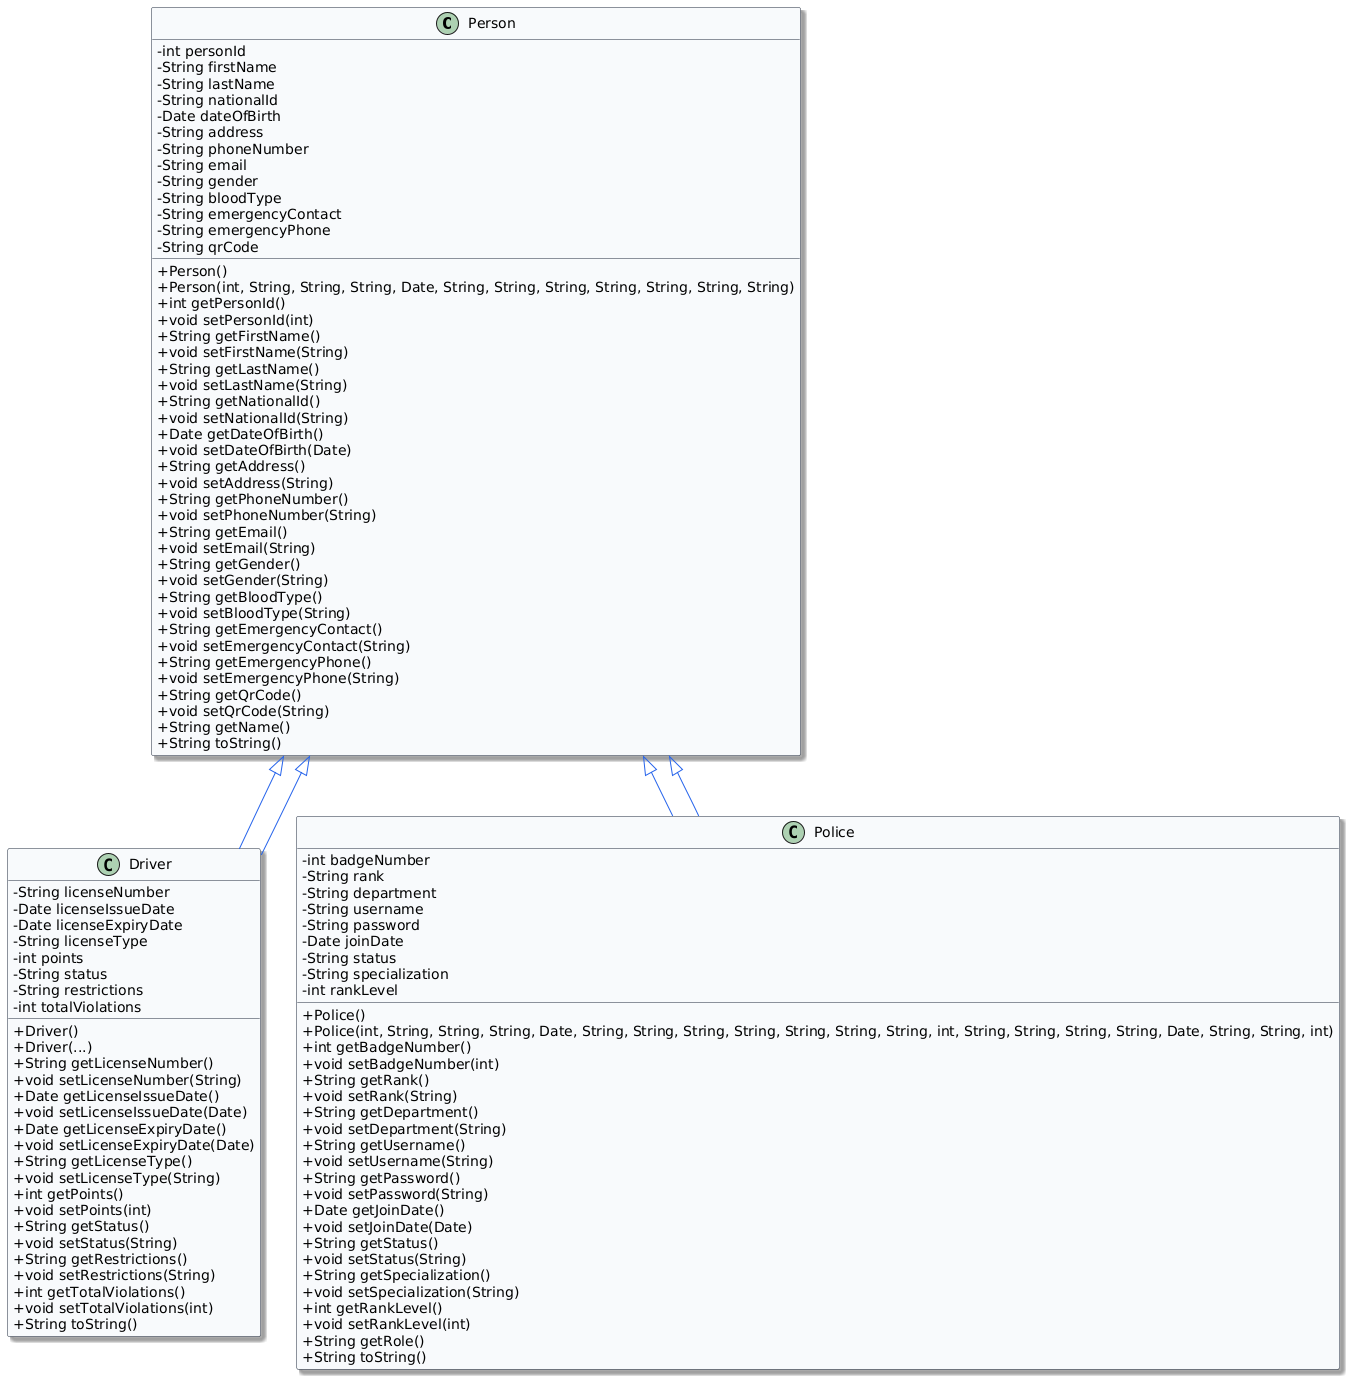

The diagram above was rendered by PlantUML. Its source (embedded in the PNG):
@startuml
skinparam classAttributeIconSize 0
skinparam classFontSize 16
skinparam classAttributeFontSize 14
skinparam classMethodFontSize 13
skinparam shadowing true
skinparam classBackgroundColor #f8fafc
skinparam classBorderColor #1e293b
skinparam classArrowColor #2563eb
skinparam classAttributeIconSize 0

' ==== Person and Inheritors ====
class Person {
  - int personId
  - String firstName
  - String lastName
  - String nationalId
  - Date dateOfBirth
  - String address
  - String phoneNumber
  - String email
  - String gender
  - String bloodType
  - String emergencyContact
  - String emergencyPhone
  - String qrCode
  + Person()
  + Person(int, String, String, String, Date, String, String, String, String, String, String, String)
  + int getPersonId()
  + void setPersonId(int)
  + String getFirstName()
  + void setFirstName(String)
  + String getLastName()
  + void setLastName(String)
  + String getNationalId()
  + void setNationalId(String)
  + Date getDateOfBirth()
  + void setDateOfBirth(Date)
  + String getAddress()
  + void setAddress(String)
  + String getPhoneNumber()
  + void setPhoneNumber(String)
  + String getEmail()
  + void setEmail(String)
  + String getGender()
  + void setGender(String)
  + String getBloodType()
  + void setBloodType(String)
  + String getEmergencyContact()
  + void setEmergencyContact(String)
  + String getEmergencyPhone()
  + void setEmergencyPhone(String)
  + String getQrCode()
  + void setQrCode(String)
  + String getName()
  + String toString()
}

class Driver extends Person {
  - String licenseNumber
  - Date licenseIssueDate
  - Date licenseExpiryDate
  - String licenseType
  - int points
  - String status
  - String restrictions
  - int totalViolations
  + Driver()
  + Driver(...)
  + String getLicenseNumber()
  + void setLicenseNumber(String)
  + Date getLicenseIssueDate()
  + void setLicenseIssueDate(Date)
  + Date getLicenseExpiryDate()
  + void setLicenseExpiryDate(Date)
  + String getLicenseType()
  + void setLicenseType(String)
  + int getPoints()
  + void setPoints(int)
  + String getStatus()
  + void setStatus(String)
  + String getRestrictions()
  + void setRestrictions(String)
  + int getTotalViolations()
  + void setTotalViolations(int)
  + String toString()
}

class Police extends Person {
  - int badgeNumber
  - String rank
  - String department
  - String username
  - String password
  - Date joinDate
  - String status
  - String specialization
  - int rankLevel
  + Police()
  + Police(int, String, String, String, Date, String, String, String, String, String, String, String, int, String, String, String, String, Date, String, String, int)
  + int getBadgeNumber()
  + void setBadgeNumber(int)
  + String getRank()
  + void setRank(String)
  + String getDepartment()
  + void setDepartment(String)
  + String getUsername()
  + void setUsername(String)
  + String getPassword()
  + void setPassword(String)
  + Date getJoinDate()
  + void setJoinDate(Date)
  + String getStatus()
  + void setStatus(String)
  + String getSpecialization()
  + void setSpecialization(String)
  + int getRankLevel()
  + void setRankLevel(int)
  + String getRole()
  + String toString()
}

Person <|-- Driver
Person <|-- Police
@enduml